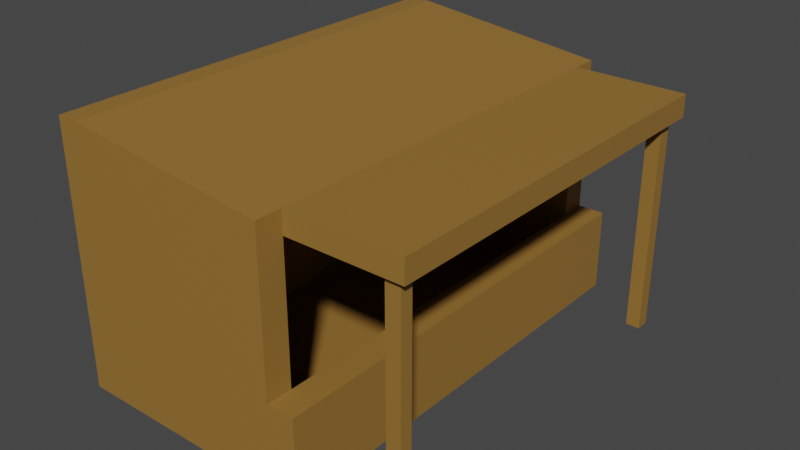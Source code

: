 # Source: Market.blend  (saved by Blender 2.91.10; exported with 4.5.12 LTS)
import bpy
from mathutils import Matrix  # noqa: F401  (used for matrix-valued properties, if any)

bpy.ops.wm.read_factory_settings(use_empty=True)
scene = bpy.context.scene
scene.name = 'Scene'

# ---- collections
col_collection = bpy.data.collections.new('Collection'); scene.collection.children.link(col_collection)

# ---- materials (node trees are filled in below, after node groups)
mat_wood = bpy.data.materials.new('Wood')
mat_wood.use_transparent_shadow = False

# ---- material node trees
mat_wood.use_nodes = True; mat_wood.node_tree.nodes.clear()
_N = mat_wood.node_tree.nodes; _L = mat_wood.node_tree.links
n0 = _N.new('ShaderNodeBsdfPrincipled'); n0.name = 'Principled BSDF'; n0.location = (10, 300)
n0.distribution = 'GGX'
n0.subsurface_method = 'BURLEY'
n0.inputs[0].default_value = (0.305, 0.159, 0.0331, 1.0)
n0.inputs[3].default_value = 1.45
n0.inputs[27].default_value = (0.0, 0.0, 0.0, 1.0)
n0.inputs[28].default_value = 1.0
n1 = _N.new('ShaderNodeOutputMaterial'); n1.name = 'Material Output'; n1.location = (300, 300)
_L.new(n0.outputs[0], n1.inputs[0])
n1.is_active_output = True

# ---- world
world_world = bpy.data.worlds.new('World'); scene.world = world_world
world_world.use_nodes = True; world_world.node_tree.nodes.clear()
_N = world_world.node_tree.nodes; _L = world_world.node_tree.links
n0 = _N.new('ShaderNodeOutputWorld'); n0.name = 'World Output'; n0.location = (300, 300)
n1 = _N.new('ShaderNodeBackground'); n1.name = 'Background'; n1.location = (10, 300)
n1.inputs[0].default_value = (0.05088, 0.05088, 0.05088, 1.0)
_L.new(n1.outputs[0], n0.inputs[0])
n0.is_active_output = True
world_world.color = (0.05088, 0.05088, 0.05088)
world_world.use_sun_shadow = False
world_world.sun_shadow_jitter_overblur = 0.0

# ---- meshes
me_cube_001 = bpy.data.meshes.new('Cube.001')
me_cube_001.from_pydata([(0.6962, -4.0, -1.0), (0.6962, -4.0, -0.05514), (0.6962, 1.0, -1.0), (0.6962, 1.0, -0.05514), (1.0, -4.0, -1.0), (1.0, -4.0, -0.05514), (1.0, 1.0, -1.0), (1.0, 1.0, -0.05514), (-1.804, 1.0, -1.0), (-1.804, 1.0, -0.05514), (-1.804, -4.0, -0.05514), (-1.804, -4.0, -1.0), (0.6962, -3.707, -1.0), (0.6962, 0.707, -1.0), (0.6962, 0.707, -0.05514), (0.6962, -3.707, -0.05514), (1.0, 0.707, -1.0), (1.0, -3.707, -1.0), (1.0, -3.707, -0.05514), (1.0, 0.707, -0.05514), (-1.804, 0.707, -0.05514), (-1.804, 0.707, -1.0), (-1.804, -3.707, -1.0), (-1.804, -3.707, -0.05514), (-1.556, 1.0, -1.0), (-1.556, 1.0, -0.05514), (-1.556, 0.707, -1.0), (-1.556, 0.707, -0.05514), (-1.804, -3.707, -0.05514), (-1.804, -3.707, -1.0), (-1.556, -3.707, -1.0), (-1.556, -3.707, -0.05514), (-1.804, 0.707, 1.445), (-1.804, 1.0, 1.445), (-1.804, -4.0, 1.445), (-1.804, -3.707, 1.445), (0.6962, -4.0, 1.445), (0.6962, -3.707, 1.445), (0.6962, 0.707, 1.445), (0.6962, 1.0, 1.445), (-1.556, 1.0, 1.445), (-1.556, 0.707, 1.445), (-1.556, -3.707, 1.445), (-1.804, -3.707, 1.445), (-1.556, 0.707, 1.945), (-1.804, 0.707, 1.945), (-1.556, -3.707, 1.945), (-1.804, -3.707, 1.945), (-1.804, 0.707, 1.695), (-1.556, 0.707, 1.695), (-1.804, -3.707, 1.695), (-1.556, -3.707, 1.695), (0.6962, 0.707, 1.695), (0.6962, -3.707, 1.695), (0.6962, 0.707, 1.445), (0.6962, -3.707, 1.445), (1.965, 0.707, 1.695), (1.965, -3.707, 1.695), (1.965, 0.707, 1.445), (1.965, -3.707, 1.445), (-1.804, 0.707, 1.945), (-1.804, 1.0, 1.945), (-1.556, 0.707, 1.945), (-1.556, 1.0, 1.945), (0.6962, 1.0, 1.445), (0.6962, 0.707, 1.445), (0.6962, 1.0, 1.695), (0.6962, 0.707, 1.695), (-1.556, -3.707, -1.0), (-1.556, -4.0, -0.05514), (-1.556, -3.707, -0.05514), (-1.556, -4.0, -1.0), (-1.556, -4.0, 1.445), (-1.556, -3.707, 1.445), (-1.804, -4.0, 1.945), (-1.804, -3.707, 1.945), (-1.556, -3.707, 1.945), (-1.556, -4.0, 1.945), (0.6962, -3.707, 1.445), (0.6962, -4.0, 1.445), (0.6962, -3.707, 1.695), (0.6962, -4.0, 1.695), (1.86, -3.707, 1.445), (1.86, -3.707, 1.695), (1.86, 0.707, 1.695), (1.86, 0.707, 1.445), (1.701, -3.707, 1.695), (1.701, 0.707, 1.695), (1.701, -3.707, 1.445), (1.701, 0.707, 1.445), (1.86, 0.4732, -1.0), (1.701, 0.4732, -1.0), (1.701, -3.486, -1.0), (1.86, -3.486, -1.0), (1.701, -3.626, -1.0), (1.86, -3.626, -1.0), (1.86, 0.6262, -1.0), (1.701, 0.6262, -1.0), (-1.804, -3.626, -1.0), (-1.804, 0.6262, -1.0), (-1.804, 0.6262, -0.05514), (-1.804, -3.626, -0.05514), (-1.556, -3.626, -0.05514), (-1.556, 0.6262, -0.05514), (-1.556, 0.6262, -1.0), (-1.556, -3.626, -1.0), (-1.804, 0.6262, 1.445), (-1.804, -3.626, 1.445), (-1.556, -3.626, 1.445), (-1.556, 0.6262, 1.445), (-1.804, -3.626, 1.945), (-1.804, 0.6262, 1.945), (-1.556, 0.6262, 1.945), (-1.556, -3.626, 1.945), (-1.556, -3.626, 1.695), (-1.556, 0.6262, 1.695), (-1.804, -3.626, 1.695), (-1.804, 0.6262, 1.695), (0.6962, 0.6262, 1.695), (0.6962, -3.626, 1.695), (0.6962, -3.626, 1.445), (0.6962, 0.6262, 1.445), (1.965, -3.626, 1.695), (1.965, 0.6262, 1.695), (1.965, 0.6262, 1.445), (1.965, -3.626, 1.445), (1.86, 0.6262, 1.445), (1.86, -3.626, 1.445), (1.86, -3.626, 1.695), (1.86, 0.6262, 1.695), (1.701, -3.626, 1.695), (1.701, 0.6262, 1.695), (1.701, 0.6262, 1.445), (1.701, -3.626, 1.445), (-1.804, 0.4732, -1.0), (-1.804, -3.486, -1.0), (-1.556, -3.486, -1.0), (-1.556, 0.4732, -1.0), (-1.804, 0.4732, -0.05514), (-1.804, -3.486, -0.05514), (-1.556, -3.486, -0.05514), (-1.556, 0.4732, -0.05514), (-1.804, -3.486, 1.945), (-1.804, 0.4732, 1.945), (-1.556, -3.486, 1.945), (-1.556, 0.4732, 1.945), (-1.556, 0.4732, 1.445), (-1.556, -3.486, 1.445), (-1.804, -3.486, 1.695), (-1.804, 0.4732, 1.695), (-1.804, 0.4732, 1.445), (-1.804, -3.486, 1.445), (-1.556, 0.4732, 1.695), (-1.556, -3.486, 1.695), (1.965, -3.486, 1.695), (1.965, 0.4732, 1.695), (1.965, -3.486, 1.445), (1.965, 0.4732, 1.445), (1.86, 0.4732, 1.445), (1.86, -3.486, 1.445), (1.86, 0.4732, 1.695), (1.86, -3.486, 1.695), (1.701, -3.486, 1.695), (1.701, 0.4732, 1.695), (0.6962, 0.4732, 1.695), (0.6962, -3.486, 1.695), (1.701, 0.4732, 1.445), (1.701, -3.486, 1.445), (0.6962, -3.486, 1.445), (0.6962, 0.4732, 1.445), (0.6962, -4.0, -0.9723), (0.6962, 1.0, -0.9723), (1.0, 1.0, -0.9723), (-1.804, 1.0, -0.9723), (1.0, -4.0, -0.9723), (-1.804, -3.707, -0.9723), (-1.804, -4.0, -0.9723), (-1.804, 0.707, -0.9723), (1.0, -3.707, -0.9723), (1.0, 0.707, -0.9723), (0.6962, 0.707, -0.9723), (0.6962, -3.707, -0.9723), (-1.556, 0.707, -0.9723), (-1.556, 1.0, -0.9723), (-1.804, -3.707, -0.9723), (-1.556, -3.707, -0.9723), (-1.556, -4.0, -0.9723), (-1.556, -3.707, -0.9723), (-1.556, -3.626, -0.9723), (-1.556, 0.6262, -0.9723), (-1.804, -3.626, -0.9723), (-1.804, 0.6262, -0.9723), (-1.556, 0.4732, -0.9723), (-1.556, -3.486, -0.9723), (-1.804, 0.4732, -0.9723), (-1.804, -3.486, -0.9723), (0.6962, -3.707, -0.9723), (0.6962, -3.707, -1.0), (-1.556, -3.707, -1.0), (-1.556, -3.707, -0.9723)], [], [(7, 3, 14, 19), (171, 3, 7, 172), (177, 20, 9, 173), (174, 5, 1, 170), (187, 68, 22, 175), (172, 7, 19, 179), (18, 15, 1, 5), (12, 17, 4, 0), (178, 18, 5, 174), (2, 6, 16, 13), (15, 18, 19, 14), (17, 12, 13, 16), (178, 17, 16, 179), (180, 13, 12, 181), (23, 10, 34, 35), (176, 10, 23, 175), (183, 24, 8, 173), (24, 26, 21, 8), (186, 69, 10, 176), (68, 71, 11, 22), (21, 26, 104, 99), (70, 23, 35, 73), (9, 20, 32, 33), (180, 14, 27, 182), (2, 13, 26, 24), (171, 2, 24, 183), (185, 31, 28, 184), (103, 27, 41, 109), (25, 9, 33, 40), (177, 21, 99, 191), (73, 35, 75, 76), (32, 41, 62, 60), (38, 39, 40, 41), (49, 48, 45, 44), (1, 15, 37, 36), (31, 102, 108, 42), (3, 25, 40, 39), (27, 14, 38, 41), (28, 31, 42, 43), (14, 3, 39, 38), (69, 1, 36, 72), (32, 106, 117, 48), (116, 50, 47, 110), (113, 46, 53, 119), (44, 112, 118, 52), (50, 51, 46, 47), (43, 42, 51, 50), (44, 45, 111, 112), (42, 108, 114, 51), (41, 32, 48, 49), (83, 82, 59, 57), (119, 53, 86, 130), (46, 51, 55, 53), (49, 44, 52, 54), (82, 127, 125, 59), (124, 58, 56, 123), (88, 133, 127, 82), (85, 84, 56, 58), (62, 63, 61, 60), (40, 63, 66, 64), (40, 33, 61, 63), (33, 32, 60, 61), (65, 64, 66, 67), (62, 41, 65, 67), (41, 40, 64, 65), (63, 62, 67, 66), (10, 69, 72, 34), (36, 37, 73, 72), (15, 70, 73, 37), (12, 0, 71, 68), (170, 1, 69, 186), (181, 12, 68, 187), (77, 76, 75, 74), (35, 34, 74, 75), (34, 72, 77, 74), (77, 72, 79, 81), (79, 78, 80, 81), (73, 76, 80, 78), (76, 77, 81, 80), (72, 73, 78, 79), (89, 87, 84, 85), (87, 131, 129, 84), (105, 98, 135, 136), (86, 88, 82, 83), (53, 55, 88, 86), (52, 118, 131, 87), (59, 125, 122, 57), (54, 52, 87, 89), (121, 54, 89, 132), (55, 120, 133, 88), (130, 86, 83, 128), (132, 89, 85, 126), (126, 85, 58, 124), (128, 83, 57, 122), (84, 129, 123, 56), (115, 49, 54, 121), (107, 43, 50, 116), (109, 41, 49, 115), (51, 114, 120, 55), (113, 110, 47, 46), (48, 117, 111, 45), (182, 27, 103, 189), (101, 28, 43, 107), (20, 100, 106, 32), (188, 102, 31, 185), (190, 98, 29, 184), (97, 96, 90, 91), (121, 132, 166, 169), (119, 130, 162, 165), (130, 128, 161, 162), (159, 127, 95, 93), (126, 124, 157, 158), (160, 155, 123, 129), (115, 121, 169, 152), (153, 168, 120, 114), (107, 116, 148, 151), (113, 119, 165, 144), (145, 164, 118, 112), (110, 113, 144, 142), (116, 110, 142, 148), (103, 109, 146, 141), (188, 105, 136, 193), (101, 107, 151, 139), (190, 101, 139, 195), (98, 105, 30, 29), (192, 137, 104, 189), (137, 134, 99, 104), (138, 150, 106, 100), (140, 147, 108, 102), (149, 143, 111, 117), (143, 145, 112, 111), (109, 115, 152, 146), (147, 153, 114, 108), (150, 149, 117, 106), (128, 122, 154, 161), (156, 154, 122, 125), (124, 123, 155, 157), (159, 156, 125, 127), (133, 167, 92, 94), (163, 160, 129, 131), (164, 163, 131, 118), (168, 167, 133, 120), (163, 164, 165, 162), (155, 160, 161, 154), (149, 150, 151, 148), (143, 149, 148, 142), (147, 140, 141, 146), (192, 141, 140, 193), (160, 163, 162, 161), (154, 156, 157, 155), (153, 147, 146, 152), (145, 143, 142, 144), (150, 138, 139, 151), (194, 134, 135, 195), (134, 137, 136, 135), (164, 145, 144, 165), (167, 168, 169, 166), (168, 153, 152, 169), (159, 167, 166, 158), (156, 159, 158, 157), (194, 138, 100, 191), (92, 93, 95, 94), (167, 159, 93, 92), (127, 133, 94, 95), (166, 132, 97, 91), (132, 126, 96, 97), (126, 158, 90, 96), (158, 166, 91, 90), (134, 194, 191, 99), (138, 194, 195, 139), (137, 192, 193, 136), (141, 192, 189, 103), (98, 190, 195, 135), (102, 188, 193, 140), (101, 190, 184, 28), (105, 188, 185, 30), (26, 182, 189, 104), (15, 181, 187, 70), (0, 170, 186, 71), (20, 177, 191, 100), (30, 185, 184, 29), (3, 171, 183, 25), (182, 26, 198, 199), (71, 186, 176, 11), (25, 183, 173, 9), (11, 176, 175, 22), (14, 180, 181, 15), (18, 178, 179, 19), (17, 178, 174, 4), (6, 172, 179, 16), (70, 187, 175, 23), (4, 174, 170, 0), (21, 177, 173, 8), (2, 171, 172, 6), (197, 196, 199, 198), (13, 180, 196, 197), (26, 13, 197, 198), (180, 182, 199, 196)])
_uv = me_cube_001.uv_layers.new(name='UVMap')
_uv.uv.foreach_set('vector', [0.625, 0.5, 0.875, 0.5, 0.875, 0.5147, 0.625, 0.5147, 0.3823, 0.25, 0.625, 0.25, 0.625, 0.5, 0.3823, 0.5, 0.3823, 0.2353, 0.625, 0.2353, 0.625, 0.25, 0.3823, 0.25, 0.3823, 0.75, 0.625, 0.75, 0.625, 1.0, 0.3823, 1.0, 0.3823, 0.01465, 0.375, 0.01465, 0.375, 0.01465, 0.3823, 0.01465, 0.3823, 0.5, 0.625, 0.5, 0.625, 0.5147, 0.3823, 0.5147, 0.625, 0.7353, 0.875, 0.7353, 0.875, 0.75, 0.625, 0.75, 0.125, 0.7353, 0.375, 0.7353, 0.375, 0.75, 0.125, 0.75, 0.3823, 0.7353, 0.625, 0.7353, 0.625, 0.75, 0.3823, 0.75, 0.125, 0.5, 0.375, 0.5, 0.375, 0.5147, 0.125, 0.5147, 0.875, 0.7353, 0.625, 0.7353, 0.625, 0.5147, 0.875, 0.5147, 0.375, 0.7353, 0.125, 0.7353, 0.125, 0.5147, 0.375, 0.5147, 0.3823, 0.7353, 0.375, 0.7353, 0.375, 0.5147, 0.3823, 0.5147, 0.3823, 0.2353, 0.375, 0.2353, 0.375, 0.01465, 0.3823, 0.01465, 0.625, 0.01465, 0.625, 0.0, 0.625, 0.0, 0.625, 0.01465, 0.3823, 0.0, 0.625, 0.0, 0.625, 0.01465, 0.3823, 0.01465, 0.3823, 0.25, 0.375, 0.25, 0.375, 0.25, 0.3823, 0.25, 0.125, 0.5, 0.125, 0.5147, 0.125, 0.5147, 0.125, 0.5, 0.3823, 1.0, 0.625, 1.0, 0.625, 1.0, 0.3823, 1.0, 0.125, 0.7353, 0.125, 0.75, 0.125, 0.75, 0.125, 0.7353, 0.125, 0.5147, 0.125, 0.5147, 0.125, 0.5147, 0.125, 0.5147, 0.625, 0.01465, 0.625, 0.01465, 0.625, 0.01465, 0.625, 0.01465, 0.625, 0.25, 0.625, 0.2353, 0.625, 0.2353, 0.625, 0.25, 0.3823, 0.2353, 0.625, 0.2353, 0.625, 0.2353, 0.3823, 0.2353, 0.125, 0.5, 0.125, 0.5147, 0.125, 0.5147, 0.125, 0.5, 0.3823, 0.25, 0.375, 0.25, 0.375, 0.25, 0.3823, 0.25, 0.3823, 0.2353, 0.625, 0.2353, 0.625, 0.2353, 0.3823, 0.2353, 0.625, 0.2353, 0.625, 0.2353, 0.625, 0.2353, 0.625, 0.2353, 0.625, 0.25, 0.625, 0.25, 0.625, 0.25, 0.625, 0.25, 0.3823, 0.2353, 0.375, 0.2353, 0.375, 0.2353, 0.3823, 0.2353, 0.625, 0.01465, 0.625, 0.01465, 0.625, 0.01465, 0.625, 0.01465, 0.875, 0.5147, 0.875, 0.5147, 0.875, 0.5147, 0.875, 0.5147, 0.875, 0.5147, 0.875, 0.5, 0.875, 0.5, 0.875, 0.5147, 0.875, 0.5147, 0.875, 0.5147, 0.875, 0.5147, 0.875, 0.5147, 0.875, 0.75, 0.875, 0.7353, 0.875, 0.7353, 0.875, 0.75, 0.625, 0.2353, 0.625, 0.2353, 0.625, 0.2353, 0.625, 0.2353, 0.625, 0.25, 0.625, 0.25, 0.625, 0.25, 0.625, 0.25, 0.625, 0.2353, 0.625, 0.2353, 0.625, 0.2353, 0.625, 0.2353, 0.625, 0.2353, 0.625, 0.2353, 0.625, 0.2353, 0.625, 0.2353, 0.875, 0.5147, 0.875, 0.5, 0.875, 0.5, 0.875, 0.5147, 0.625, 1.0, 0.625, 1.0, 0.625, 1.0, 0.625, 1.0, 0.625, 0.2353, 0.625, 0.2353, 0.625, 0.2353, 0.625, 0.2353, 0.625, 0.2353, 0.625, 0.2353, 0.625, 0.2353, 0.625, 0.2353, 0.875, 0.5147, 0.875, 0.5147, 0.875, 0.5147, 0.875, 0.5147, 0.875, 0.5147, 0.875, 0.5147, 0.875, 0.5147, 0.875, 0.5147, 0.625, 0.2353, 0.625, 0.2353, 0.625, 0.2353, 0.625, 0.2353, 0.625, 0.2353, 0.625, 0.2353, 0.625, 0.2353, 0.625, 0.2353, 0.875, 0.5147, 0.875, 0.5147, 0.875, 0.5147, 0.875, 0.5147, 0.625, 0.2353, 0.625, 0.2353, 0.625, 0.2353, 0.625, 0.2353, 0.875, 0.5147, 0.875, 0.5147, 0.875, 0.5147, 0.875, 0.5147, 0.625, 0.2353, 0.625, 0.2353, 0.625, 0.2353, 0.625, 0.2353, 0.875, 0.5147, 0.875, 0.5147, 0.875, 0.5147, 0.875, 0.5147, 0.625, 0.2353, 0.625, 0.2353, 0.625, 0.2353, 0.625, 0.2353, 0.875, 0.5147, 0.875, 0.5147, 0.875, 0.5147, 0.875, 0.5147, 0.625, 0.2353, 0.625, 0.2353, 0.625, 0.2353, 0.625, 0.2353, 0.625, 0.2353, 0.625, 0.2353, 0.625, 0.2353, 0.625, 0.2353, 0.625, 0.2353, 0.625, 0.2353, 0.625, 0.2353, 0.625, 0.2353, 0.875, 0.5147, 0.875, 0.5147, 0.875, 0.5147, 0.875, 0.5147, 0.875, 0.5147, 0.875, 0.5, 0.875, 0.5, 0.875, 0.5147, 0.625, 0.25, 0.625, 0.25, 0.625, 0.25, 0.625, 0.25, 0.625, 0.25, 0.625, 0.25, 0.625, 0.25, 0.625, 0.25, 0.625, 0.25, 0.625, 0.2353, 0.625, 0.2353, 0.625, 0.25, 0.875, 0.5147, 0.875, 0.5, 0.875, 0.5, 0.875, 0.5147, 0.875, 0.5147, 0.875, 0.5147, 0.875, 0.5147, 0.875, 0.5147, 0.875, 0.5147, 0.875, 0.5, 0.875, 0.5, 0.875, 0.5147, 0.875, 0.5, 0.875, 0.5147, 0.875, 0.5147, 0.875, 0.5, 0.625, 1.0, 0.625, 1.0, 0.625, 1.0, 0.625, 1.0, 0.875, 0.75, 0.875, 0.7353, 0.875, 0.7353, 0.875, 0.75, 0.625, 0.01465, 0.625, 0.01465, 0.625, 0.01465, 0.625, 0.01465, 0.125, 0.7353, 0.125, 0.75, 0.125, 0.75, 0.125, 0.7353, 0.3823, 1.0, 0.625, 1.0, 0.625, 1.0, 0.3823, 1.0, 0.3823, 0.01465, 0.375, 0.01465, 0.375, 0.01465, 0.3823, 0.01465, 0.875, 0.75, 0.875, 0.7353, 0.875, 0.7353, 0.875, 0.75, 0.625, 0.01465, 0.625, 0.0, 0.625, 0.0, 0.625, 0.01465, 0.625, 1.0, 0.625, 1.0, 0.625, 1.0, 0.625, 1.0, 0.625, 1.0, 0.625, 1.0, 0.625, 1.0, 0.625, 1.0, 0.875, 0.75, 0.875, 0.7353, 0.875, 0.7353, 0.875, 0.75, 0.625, 0.01465, 0.625, 0.01465, 0.625, 0.01465, 0.625, 0.01465, 0.875, 0.7353, 0.875, 0.75, 0.875, 0.75, 0.875, 0.7353, 0.875, 0.75, 0.875, 0.7353, 0.875, 0.7353, 0.875, 0.75, 0.875, 0.5147, 0.875, 0.5147, 0.875, 0.5147, 0.875, 0.5147, 0.875, 0.5147, 0.875, 0.5147, 0.875, 0.5147, 0.875, 0.5147, 0.125, 0.5147, 0.125, 0.5147, 0.125, 0.5147, 0.125, 0.5147, 0.625, 0.2353, 0.625, 0.2353, 0.625, 0.2353, 0.625, 0.2353, 0.625, 0.2353, 0.625, 0.2353, 0.625, 0.2353, 0.625, 0.2353, 0.875, 0.5147, 0.875, 0.5147, 0.875, 0.5147, 0.875, 0.5147, 0.625, 0.2353, 0.625, 0.2353, 0.625, 0.2353, 0.625, 0.2353, 0.875, 0.5147, 0.875, 0.5147, 0.875, 0.5147, 0.875, 0.5147, 0.625, 0.2353, 0.625, 0.2353, 0.625, 0.2353, 0.625, 0.2353, 0.625, 0.2353, 0.625, 0.2353, 0.625, 0.2353, 0.625, 0.2353, 0.875, 0.5147, 0.875, 0.5147, 0.875, 0.5147, 0.875, 0.5147, 0.625, 0.2353, 0.625, 0.2353, 0.625, 0.2353, 0.625, 0.2353, 0.625, 0.2353, 0.625, 0.2353, 0.625, 0.2353, 0.625, 0.2353, 0.875, 0.5147, 0.875, 0.5147, 0.875, 0.5147, 0.875, 0.5147, 0.875, 0.5147, 0.875, 0.5147, 0.875, 0.5147, 0.875, 0.5147, 0.625, 0.2353, 0.625, 0.2353, 0.625, 0.2353, 0.625, 0.2353, 0.625, 0.2353, 0.625, 0.2353, 0.625, 0.2353, 0.625, 0.2353, 0.625, 0.2353, 0.625, 0.2353, 0.625, 0.2353, 0.625, 0.2353, 0.625, 0.2353, 0.625, 0.2353, 0.625, 0.2353, 0.625, 0.2353, 0.875, 0.5147, 0.875, 0.5147, 0.875, 0.5147, 0.875, 0.5147, 0.625, 0.2353, 0.625, 0.2353, 0.625, 0.2353, 0.625, 0.2353, 0.3823, 0.2353, 0.625, 0.2353, 0.625, 0.2353, 0.3823, 0.2353, 0.625, 0.2353, 0.625, 0.2353, 0.625, 0.2353, 0.625, 0.2353, 0.625, 0.2353, 0.625, 0.2353, 0.625, 0.2353, 0.625, 0.2353, 0.3823, 0.2353, 0.625, 0.2353, 0.625, 0.2353, 0.3823, 0.2353, 0.3823, 0.2353, 0.375, 0.2353, 0.375, 0.2353, 0.3823, 0.2353, 0.625, 0.2353, 0.625, 0.2353, 0.625, 0.2353, 0.625, 0.2353, 0.625, 0.2353, 0.625, 0.2353, 0.625, 0.2353, 0.625, 0.2353, 0.875, 0.5147, 0.875, 0.5147, 0.875, 0.5147, 0.875, 0.5147, 0.875, 0.5147, 0.875, 0.5147, 0.875, 0.5147, 0.875, 0.5147, 0.625, 0.2353, 0.625, 0.2353, 0.625, 0.2353, 0.625, 0.2353, 0.625, 0.2353, 0.625, 0.2353, 0.625, 0.2353, 0.625, 0.2353, 0.875, 0.5147, 0.875, 0.5147, 0.875, 0.5147, 0.875, 0.5147, 0.625, 0.2353, 0.625, 0.2353, 0.625, 0.2353, 0.625, 0.2353, 0.625, 0.2353, 0.625, 0.2353, 0.625, 0.2353, 0.625, 0.2353, 0.625, 0.2353, 0.625, 0.2353, 0.625, 0.2353, 0.625, 0.2353, 0.875, 0.5147, 0.875, 0.5147, 0.875, 0.5147, 0.875, 0.5147, 0.875, 0.5147, 0.875, 0.5147, 0.875, 0.5147, 0.875, 0.5147, 0.875, 0.5147, 0.875, 0.5147, 0.875, 0.5147, 0.875, 0.5147, 0.625, 0.2353, 0.625, 0.2353, 0.625, 0.2353, 0.625, 0.2353, 0.625, 0.2353, 0.625, 0.2353, 0.625, 0.2353, 0.625, 0.2353, 0.3823, 0.2353, 0.375, 0.2353, 0.375, 0.2353, 0.3823, 0.2353, 0.625, 0.2353, 0.625, 0.2353, 0.625, 0.2353, 0.625, 0.2353, 0.3823, 0.2353, 0.625, 0.2353, 0.625, 0.2353, 0.3823, 0.2353, 0.125, 0.5147, 0.125, 0.5147, 0.125, 0.5147, 0.125, 0.5147, 0.3823, 0.2353, 0.375, 0.2353, 0.375, 0.2353, 0.3823, 0.2353, 0.125, 0.5147, 0.125, 0.5147, 0.125, 0.5147, 0.125, 0.5147, 0.625, 0.2353, 0.625, 0.2353, 0.625, 0.2353, 0.625, 0.2353, 0.625, 0.2353, 0.625, 0.2353, 0.625, 0.2353, 0.625, 0.2353, 0.625, 0.2353, 0.625, 0.2353, 0.625, 0.2353, 0.625, 0.2353, 0.875, 0.5147, 0.875, 0.5147, 0.875, 0.5147, 0.875, 0.5147, 0.625, 0.2353, 0.625, 0.2353, 0.625, 0.2353, 0.625, 0.2353, 0.625, 0.2353, 0.625, 0.2353, 0.625, 0.2353, 0.625, 0.2353, 0.625, 0.2353, 0.625, 0.2353, 0.625, 0.2353, 0.625, 0.2353, 0.875, 0.5147, 0.875, 0.5147, 0.875, 0.5147, 0.875, 0.5147, 0.625, 0.2353, 0.625, 0.2353, 0.625, 0.2353, 0.625, 0.2353, 0.625, 0.2353, 0.625, 0.2353, 0.625, 0.2353, 0.625, 0.2353, 0.625, 0.2353, 0.625, 0.2353, 0.625, 0.2353, 0.625, 0.2353, 0.625, 0.2353, 0.625, 0.2353, 0.625, 0.2353, 0.625, 0.2353, 0.875, 0.5147, 0.875, 0.5147, 0.875, 0.5147, 0.875, 0.5147, 0.875, 0.5147, 0.875, 0.5147, 0.875, 0.5147, 0.875, 0.5147, 0.625, 0.2353, 0.625, 0.2353, 0.625, 0.2353, 0.625, 0.2353, 0.875, 0.5147, 0.875, 0.5147, 0.875, 0.5147, 0.875, 0.5147, 0.875, 0.5147, 0.875, 0.5147, 0.875, 0.5147, 0.875, 0.5147, 0.625, 0.2353, 0.625, 0.2353, 0.625, 0.2353, 0.625, 0.2353, 0.625, 0.2353, 0.625, 0.2353, 0.625, 0.2353, 0.625, 0.2353, 0.625, 0.2353, 0.625, 0.2353, 0.625, 0.2353, 0.625, 0.2353, 0.3823, 0.2353, 0.625, 0.2353, 0.625, 0.2353, 0.3823, 0.2353, 0.875, 0.5147, 0.875, 0.5147, 0.875, 0.5147, 0.875, 0.5147, 0.625, 0.2353, 0.625, 0.2353, 0.625, 0.2353, 0.625, 0.2353, 0.625, 0.2353, 0.625, 0.2353, 0.625, 0.2353, 0.625, 0.2353, 0.875, 0.5147, 0.875, 0.5147, 0.875, 0.5147, 0.875, 0.5147, 0.625, 0.2353, 0.625, 0.2353, 0.625, 0.2353, 0.625, 0.2353, 0.3823, 0.2353, 0.375, 0.2353, 0.375, 0.2353, 0.3823, 0.2353, 0.125, 0.5147, 0.125, 0.5147, 0.125, 0.5147, 0.125, 0.5147, 0.875, 0.5147, 0.875, 0.5147, 0.875, 0.5147, 0.875, 0.5147, 0.625, 0.2353, 0.625, 0.2353, 0.625, 0.2353, 0.625, 0.2353, 0.625, 0.2353, 0.625, 0.2353, 0.625, 0.2353, 0.625, 0.2353, 0.625, 0.2353, 0.625, 0.2353, 0.625, 0.2353, 0.625, 0.2353, 0.625, 0.2353, 0.625, 0.2353, 0.625, 0.2353, 0.625, 0.2353, 0.3823, 0.2353, 0.625, 0.2353, 0.625, 0.2353, 0.3823, 0.2353, 0.625, 0.2353, 0.625, 0.2353, 0.625, 0.2353, 0.625, 0.2353, 0.625, 0.2353, 0.625, 0.2353, 0.625, 0.2353, 0.625, 0.2353, 0.625, 0.2353, 0.625, 0.2353, 0.625, 0.2353, 0.625, 0.2353, 0.625, 0.2353, 0.625, 0.2353, 0.625, 0.2353, 0.625, 0.2353, 0.625, 0.2353, 0.625, 0.2353, 0.625, 0.2353, 0.625, 0.2353, 0.625, 0.2353, 0.625, 0.2353, 0.625, 0.2353, 0.625, 0.2353, 0.625, 0.2353, 0.625, 0.2353, 0.625, 0.2353, 0.625, 0.2353, 0.375, 0.2353, 0.3823, 0.2353, 0.3823, 0.2353, 0.375, 0.2353, 0.625, 0.2353, 0.3823, 0.2353, 0.3823, 0.2353, 0.625, 0.2353, 0.375, 0.2353, 0.3823, 0.2353, 0.3823, 0.2353, 0.375, 0.2353, 0.625, 0.2353, 0.3823, 0.2353, 0.3823, 0.2353, 0.625, 0.2353, 0.375, 0.2353, 0.3823, 0.2353, 0.3823, 0.2353, 0.375, 0.2353, 0.625, 0.2353, 0.3823, 0.2353, 0.3823, 0.2353, 0.625, 0.2353, 0.625, 0.2353, 0.3823, 0.2353, 0.3823, 0.2353, 0.625, 0.2353, 0.375, 0.2353, 0.3823, 0.2353, 0.3823, 0.2353, 0.375, 0.2353, 0.375, 0.2353, 0.3823, 0.2353, 0.3823, 0.2353, 0.375, 0.2353, 0.625, 0.01465, 0.3823, 0.01465, 0.3823, 0.01465, 0.625, 0.01465, 0.375, 1.0, 0.3823, 1.0, 0.3823, 1.0, 0.375, 1.0, 0.625, 0.2353, 0.3823, 0.2353, 0.3823, 0.2353, 0.625, 0.2353, 0.375, 0.2353, 0.3823, 0.2353, 0.3823, 0.2353, 0.375, 0.2353, 0.625, 0.25, 0.3823, 0.25, 0.3823, 0.25, 0.625, 0.25, 0.3823, 0.2353, 0.375, 0.2353, 0.375, 0.2353, 0.3823, 0.2353, 0.375, 1.0, 0.3823, 1.0, 0.3823, 1.0, 0.375, 1.0, 0.625, 0.25, 0.3823, 0.25, 0.3823, 0.25, 0.625, 0.25, 0.375, 0.0, 0.3823, 0.0, 0.3823, 0.01465, 0.375, 0.01465, 0.625, 0.2353, 0.3823, 0.2353, 0.3823, 0.01465, 0.625, 0.01465, 0.625, 0.7353, 0.3823, 0.7353, 0.3823, 0.5147, 0.625, 0.5147, 0.375, 0.7353, 0.3823, 0.7353, 0.3823, 0.75, 0.375, 0.75, 0.375, 0.5, 0.3823, 0.5, 0.3823, 0.5147, 0.375, 0.5147, 0.625, 0.01465, 0.3823, 0.01465, 0.3823, 0.01465, 0.625, 0.01465, 0.375, 0.75, 0.3823, 0.75, 0.3823, 1.0, 0.375, 1.0, 0.375, 0.2353, 0.3823, 0.2353, 0.3823, 0.25, 0.375, 0.25, 0.375, 0.25, 0.3823, 0.25, 0.3823, 0.5, 0.375, 0.5, 0.375, 0.2353, 0.3823, 0.2353, 0.3823, 0.2353, 0.375, 0.2353, 0.375, 0.2353, 0.3823, 0.2353, 0.3823, 0.2353, 0.375, 0.2353, 0.125, 0.5147, 0.125, 0.5147, 0.125, 0.5147, 0.125, 0.5147, 0.3823, 0.2353, 0.3823, 0.2353, 0.3823, 0.2353, 0.3823, 0.2353])
me_cube_001.materials.append(mat_wood)
me_cube_001.use_remesh_fix_poles = True
me_cube_001.use_remesh_preserve_attributes = False
me_cube_001.use_mirror_vertex_groups = False
me_cube_001.update()

# ---- objects
ob_cube = bpy.data.objects.new('Cube', me_cube_001)

# ---- transforms, parenting, visibility, modifiers, constraints
ob_cube.location = (0.0, 0.0, 0.0)
ob_cube.lineart.crease_threshold = 0.0

# ---- collection membership
col_collection.objects.link(ob_cube)

# ---- scene / render settings (as saved in the file)
scene.frame_start = 1; scene.frame_end = 250; scene.frame_set(1)
scene.render.engine = 'BLENDER_EEVEE_NEXT'
scene.cycles.use_denoising = False
scene.cycles.samples = 128
scene.cycles.sampling_pattern = 'TABULATED_SOBOL'
scene.cycles.use_adaptive_sampling = False
scene.cycles.use_light_tree = False
scene.view_settings.view_transform = 'Filmic'
bpy.context.view_layer.update()

# ---- added for rendering (the .blend has no active camera and no usable light): camera, sun
cam_auto = bpy.data.cameras.new('AutoCamera')
cam_auto.lens = 50.0
cam_auto.sensor_width = 36.0
cam_auto.clip_end = 1000.0
ob_auto_camera = bpy.data.objects.new('AutoCamera', cam_auto)
scene.collection.objects.link(ob_auto_camera)
ob_auto_camera.location = (6.48271, -9.18237, 5.59401)
ob_auto_camera.rotation_euler = (1.09748, -7.21219e-08, 0.694738)
scene.camera = ob_auto_camera
light_auto_sun = bpy.data.lights.new('AutoSun', 'SUN')
light_auto_sun.energy = 3.0
light_auto_sun.angle = 0.0523599
ob_auto_sun = bpy.data.objects.new('AutoSun', light_auto_sun)
scene.collection.objects.link(ob_auto_sun)
ob_auto_sun.rotation_euler = (0.872665, 0.174533, 0.523599)
bpy.context.view_layer.update()
